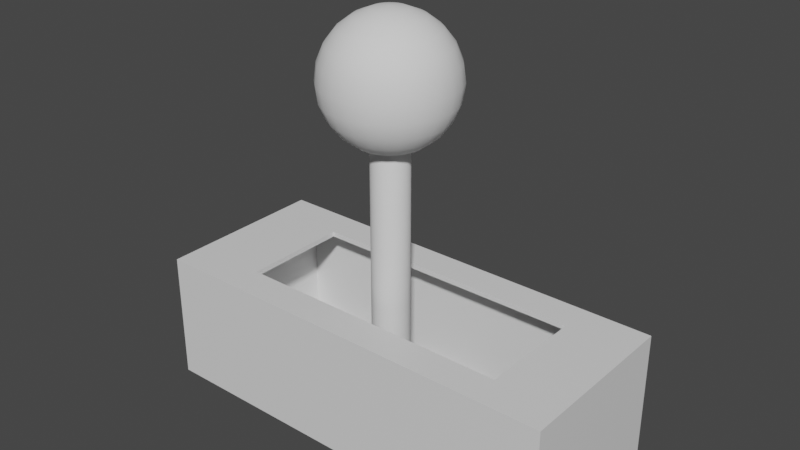 # Source: leverButton.blend  (saved by Blender 2.80.75; exported with 4.5.12 LTS)
import bpy
from mathutils import Matrix  # noqa: F401  (used for matrix-valued properties, if any)

bpy.ops.wm.read_factory_settings(use_empty=True)
scene = bpy.context.scene
scene.name = 'Scene'

# ---- collections
col_collection = bpy.data.collections.new('Collection'); scene.collection.children.link(col_collection)

# ---- materials (node trees are filled in below, after node groups)
mat_material = bpy.data.materials.new('Material')
mat_material.alpha_threshold = 0.0
mat_material.use_transparent_shadow = False
mat_material.line_color = (0.0, 0.0, 0.0, 1.0)

# ---- material node trees
mat_material.use_nodes = True; mat_material.node_tree.nodes.clear()
_N = mat_material.node_tree.nodes; _L = mat_material.node_tree.links
n0 = _N.new('ShaderNodeOutputMaterial'); n0.name = 'Material Output'; n0.location = (300, 300)
n1 = _N.new('ShaderNodeBsdfPrincipled'); n1.name = 'Principled BSDF'; n1.location = (10, 300)
n1.distribution = 'GGX'
n1.subsurface_method = 'BURLEY'
n1.inputs[2].default_value = 0.4
n1.inputs[3].default_value = 1.45
n1.inputs[27].default_value = (0.0, 0.0, 0.0, 1.0)
n1.inputs[28].default_value = 1.0
_L.new(n1.outputs[0], n0.inputs[0])
n0.is_active_output = True

# ---- world
world_world = bpy.data.worlds.new('World'); scene.world = world_world
world_world.use_nodes = True; world_world.node_tree.nodes.clear()
_N = world_world.node_tree.nodes; _L = world_world.node_tree.links
n0 = _N.new('ShaderNodeOutputWorld'); n0.name = 'World Output'; n0.location = (300, 300)
n1 = _N.new('ShaderNodeBackground'); n1.name = 'Background'; n1.location = (10, 300)
n1.inputs[0].default_value = (0.05088, 0.05088, 0.05088, 1.0)
_L.new(n1.outputs[0], n0.inputs[0])
n0.is_active_output = True
world_world.color = (0.05088, 0.05088, 0.05088)
world_world.use_sun_shadow = False
world_world.sun_shadow_jitter_overblur = 0.0

# ---- meshes
me_cube = bpy.data.meshes.new('Cube')
me_cube.from_pydata([(1.0, 1.0, 1.0), (1.0, 1.0, -1.0), (1.0, -1.0, 1.0), (1.0, -1.0, -1.0), (-1.0, 1.0, 1.0), (-1.0, 1.0, -1.0), (-1.0, -1.0, 1.0), (-1.0, -1.0, -1.0), (0.6878, 1.0, -1.0), (0.6878, -1.0, 1.0), (0.6878, -1.0, -1.0), (0.6878, 1.0, 1.0), (-0.6321, 1.0, -1.0), (-0.6321, -1.0, 1.0), (-0.6321, -1.0, -1.0), (-0.6321, 1.0, 1.0), (-1.0, -0.6215, -1.0), (1.0, -0.6215, 1.0), (-1.0, -0.6215, 1.0), (1.0, -0.6215, -1.0), (0.6878, -0.6215, -1.0), (0.6878, -0.6215, 1.0), (-0.6321, -0.6215, -1.0), (-0.6321, -0.6215, 1.0), (-1.0, 0.6214, 1.0), (1.0, 0.6214, -1.0), (-1.0, 0.6214, -1.0), (1.0, 0.6214, 1.0), (0.6878, 0.6214, -1.0), (0.6878, 0.6214, 1.0), (-0.6321, 0.6214, -1.0), (-0.6321, 0.6214, 1.0), (0.6878, 0.6214, -0.9896), (0.6878, -0.6215, -0.9896), (-0.6321, 0.6214, -0.9896), (-0.6321, -0.6215, -0.9896), (0.6878, -0.6215, 0.9197), (-0.6321, -0.6215, 0.9197), (-0.6321, 0.6214, 0.9197), (0.6878, 0.6214, 0.9197), (-0.6321, -0.9259, -0.9896), (0.6878, -0.9259, -0.9896), (0.6878, -0.9259, 0.9197), (-0.6321, -0.9259, 0.9197), (-0.6321, 0.9719, -0.9896), (0.6878, 0.9719, -0.9896), (-0.6321, 0.9719, 0.9197), (0.6878, 0.9719, 0.9197), (-0.8942, 0.6214, -0.9896), (-0.8942, -0.6215, -0.9896), (-0.8942, 0.6214, 0.9197), (-0.8942, -0.6215, 0.9197), (-0.8942, -0.9259, -0.9896), (-0.8942, -0.9259, 0.9197), (-0.8942, 0.9719, 0.9197), (-0.8942, 0.9719, -0.9896), (0.9788, 0.6214, -0.9896), (0.9788, -0.6215, -0.9896), (0.9788, -0.6215, 0.9197), (0.9788, 0.6214, 0.9197), (0.9788, -0.9259, 0.9197), (0.9788, -0.9259, -0.9896), (0.9788, 0.9719, -0.9896), (0.9788, 0.9719, 0.9197)], [], [(23, 18, 6, 13), (14, 13, 6, 7), (26, 24, 4, 5), (20, 19, 3, 10), (19, 17, 2, 3), (8, 11, 0, 1), (12, 15, 11, 8), (22, 20, 10, 14), (3, 2, 9, 10), (17, 21, 9, 2), (16, 22, 14, 7), (5, 4, 15, 12), (10, 9, 13, 14), (21, 23, 13, 9), (43, 40, 52, 53), (26, 30, 22, 16), (27, 29, 21, 17), (30, 28, 20, 22), (25, 27, 17, 19), (28, 25, 19, 20), (7, 6, 18, 16), (31, 24, 18, 23), (15, 4, 24, 31), (8, 1, 25, 28), (1, 0, 27, 25), (12, 8, 28, 30), (0, 11, 29, 27), (5, 12, 30, 26), (11, 15, 31, 29), (16, 18, 24, 26), (32, 34, 35, 33), (34, 32, 45, 44), (34, 44, 55, 48), (36, 39, 59, 58), (21, 29, 39, 36), (31, 23, 37, 38), (29, 31, 38, 39), (23, 21, 36, 37), (43, 42, 41, 40), (42, 36, 58, 60), (37, 36, 42, 43), (33, 35, 40, 41), (47, 46, 44, 45), (39, 38, 46, 47), (37, 43, 53, 51), (39, 47, 63, 59), (49, 51, 53, 52), (50, 51, 49, 48), (50, 48, 55, 54), (44, 46, 54, 55), (35, 34, 48, 49), (40, 35, 49, 52), (46, 38, 50, 54), (38, 37, 51, 50), (58, 59, 56, 57), (58, 57, 61, 60), (56, 59, 63, 62), (45, 32, 56, 62), (41, 42, 60, 61), (47, 45, 62, 63), (32, 33, 57, 56), (33, 41, 61, 57)])
_uv = me_cube.uv_layers.new(name='UVMap')
_uv.uv.foreach_set('vector', [0.579, 0.2027, 0.625, 0.2027, 0.625, 0.25, 0.579, 0.25, 0.375, 0.454, 0.625, 0.454, 0.625, 0.5, 0.375, 0.5, 0.375, 0.7027, 0.625, 0.7027, 0.625, 0.75, 0.375, 0.75, 0.586, 0.9527, 0.625, 0.9527, 0.625, 1.0, 0.586, 1.0, 0.125, 0.7027, 0.375, 0.7027, 0.375, 0.75, 0.125, 0.75, 0.625, 0.711, 0.875, 0.711, 0.875, 0.75, 0.625, 0.75, 0.625, 0.546, 0.875, 0.546, 0.875, 0.711, 0.625, 0.711, 0.421, 0.9527, 0.586, 0.9527, 0.586, 1.0, 0.421, 1.0, 0.375, 0.25, 0.625, 0.25, 0.625, 0.289, 0.375, 0.289, 0.375, 0.2027, 0.414, 0.2027, 0.414, 0.25, 0.375, 0.25, 0.375, 0.9527, 0.421, 0.9527, 0.421, 1.0, 0.375, 1.0, 0.625, 0.5, 0.875, 0.5, 0.875, 0.546, 0.625, 0.546, 0.375, 0.289, 0.625, 0.289, 0.625, 0.454, 0.375, 0.454, 0.414, 0.2027, 0.579, 0.2027, 0.579, 0.25, 0.414, 0.25, 0.579, 0.2027, 0.579, 0.2027, 0.579, 0.2027, 0.579, 0.2027, 0.375, 0.7973, 0.421, 0.7973, 0.421, 0.9527, 0.375, 0.9527, 0.375, 0.04733, 0.414, 0.04733, 0.414, 0.2027, 0.375, 0.2027, 0.421, 0.7973, 0.586, 0.7973, 0.586, 0.9527, 0.421, 0.9527, 0.125, 0.5473, 0.375, 0.5473, 0.375, 0.7027, 0.125, 0.7027, 0.586, 0.7973, 0.625, 0.7973, 0.625, 0.9527, 0.586, 0.9527, 0.375, 0.5, 0.625, 0.5, 0.625, 0.5473, 0.375, 0.5473, 0.579, 0.04733, 0.625, 0.04733, 0.625, 0.2027, 0.579, 0.2027, 0.579, 0.0, 0.625, 0.0, 0.625, 0.04733, 0.579, 0.04733, 0.586, 0.75, 0.625, 0.75, 0.625, 0.7973, 0.586, 0.7973, 0.125, 0.5, 0.375, 0.5, 0.375, 0.5473, 0.125, 0.5473, 0.421, 0.75, 0.586, 0.75, 0.586, 0.7973, 0.421, 0.7973, 0.375, 0.0, 0.414, 0.0, 0.414, 0.04733, 0.375, 0.04733, 0.375, 0.75, 0.421, 0.75, 0.421, 0.7973, 0.375, 0.7973, 0.414, 0.0, 0.579, 0.0, 0.579, 0.04733, 0.414, 0.04733, 0.375, 0.5473, 0.625, 0.5473, 0.625, 0.7027, 0.375, 0.7027, 0.414, 0.04733, 0.579, 0.04733, 0.579, 0.2027, 0.414, 0.2027, 0.579, 0.04733, 0.414, 0.04733, 0.414, 0.04733, 0.579, 0.04733, 0.579, 0.04733, 0.579, 0.04733, 0.579, 0.04733, 0.579, 0.04733, 0.414, 0.2027, 0.414, 0.04733, 0.414, 0.04733, 0.414, 0.2027, 0.414, 0.2027, 0.414, 0.04733, 0.414, 0.04733, 0.414, 0.2027, 0.579, 0.04733, 0.579, 0.2027, 0.579, 0.2027, 0.579, 0.04733, 0.414, 0.04733, 0.579, 0.04733, 0.579, 0.04733, 0.414, 0.04733, 0.579, 0.2027, 0.414, 0.2027, 0.414, 0.2027, 0.579, 0.2027, 0.579, 0.2027, 0.414, 0.2027, 0.414, 0.2027, 0.579, 0.2027, 0.414, 0.2027, 0.414, 0.2027, 0.414, 0.2027, 0.414, 0.2027, 0.579, 0.2027, 0.414, 0.2027, 0.414, 0.2027, 0.579, 0.2027, 0.414, 0.2027, 0.579, 0.2027, 0.579, 0.2027, 0.414, 0.2027, 0.414, 0.04733, 0.579, 0.04733, 0.579, 0.04733, 0.414, 0.04733, 0.414, 0.04733, 0.579, 0.04733, 0.579, 0.04733, 0.414, 0.04733, 0.579, 0.2027, 0.579, 0.2027, 0.579, 0.2027, 0.579, 0.2027, 0.414, 0.04733, 0.414, 0.04733, 0.414, 0.04733, 0.414, 0.04733, 0.579, 0.2027, 0.579, 0.2027, 0.579, 0.2027, 0.579, 0.2027, 0.579, 0.04733, 0.579, 0.2027, 0.579, 0.2027, 0.579, 0.04733, 0.579, 0.04733, 0.579, 0.04733, 0.579, 0.04733, 0.579, 0.04733, 0.579, 0.04733, 0.579, 0.04733, 0.579, 0.04733, 0.579, 0.04733, 0.579, 0.2027, 0.579, 0.04733, 0.579, 0.04733, 0.579, 0.2027, 0.579, 0.2027, 0.579, 0.2027, 0.579, 0.2027, 0.579, 0.2027, 0.579, 0.04733, 0.579, 0.04733, 0.579, 0.04733, 0.579, 0.04733, 0.579, 0.04733, 0.579, 0.2027, 0.579, 0.2027, 0.579, 0.04733, 0.414, 0.2027, 0.414, 0.04733, 0.414, 0.04733, 0.414, 0.2027, 0.414, 0.2027, 0.414, 0.2027, 0.414, 0.2027, 0.414, 0.2027, 0.414, 0.04733, 0.414, 0.04733, 0.414, 0.04733, 0.414, 0.04733, 0.414, 0.04733, 0.414, 0.04733, 0.414, 0.04733, 0.414, 0.04733, 0.414, 0.2027, 0.414, 0.2027, 0.414, 0.2027, 0.414, 0.2027, 0.414, 0.04733, 0.414, 0.04733, 0.414, 0.04733, 0.414, 0.04733, 0.414, 0.04733, 0.414, 0.2027, 0.414, 0.2027, 0.414, 0.04733, 0.414, 0.2027, 0.414, 0.2027, 0.414, 0.2027, 0.414, 0.2027])
me_cube.materials.append(mat_material)
me_cube.use_remesh_preserve_volume = False
me_cube.use_remesh_preserve_attributes = False
me_cube.use_mirror_vertex_groups = False
me_cube.update()
me_cylinder = bpy.data.meshes.new('Cylinder')
me_cylinder.from_pydata([(-0.04115, 1.12, 1.967e-05), (-0.04115, 1.12, 2.0), (0.1539, 1.1, 1.967e-05), (0.1539, 1.1, 2.0), (0.3415, 1.044, 1.967e-05), (0.3415, 1.044, 2.0), (0.5144, 0.9512, 1.967e-05), (0.5144, 0.9512, 2.0), (0.666, 0.8268, 1.967e-05), (0.666, 0.8268, 2.0), (0.7903, 0.6753, 1.967e-05), (0.7903, 0.6753, 2.0), (0.8827, 0.5024, 1.967e-05), (0.8827, 0.5024, 2.0), (0.9396, 0.3148, 1.967e-05), (0.9396, 0.3148, 2.0), (0.9588, 0.1197, 1.967e-05), (0.9588, 0.1197, 2.0), (0.9396, -0.0754, 1.967e-05), (0.9396, -0.0754, 2.0), (0.8827, -0.263, 1.967e-05), (0.8827, -0.263, 2.0), (0.7903, -0.4359, 1.967e-05), (0.7903, -0.4359, 2.0), (0.666, -0.5874, 1.967e-05), (0.666, -0.5874, 2.0), (0.5144, -0.7118, 1.967e-05), (0.5144, -0.7118, 2.0), (0.3415, -0.8042, 1.967e-05), (0.3415, -0.8042, 2.0), (0.1539, -0.8611, 1.967e-05), (0.1539, -0.8611, 2.0), (-0.04116, -0.8803, 1.967e-05), (-0.04116, -0.8803, 2.0), (-0.2362, -0.8611, 1.967e-05), (-0.2362, -0.8611, 2.0), (-0.4238, -0.8042, 1.967e-05), (-0.4238, -0.8042, 2.0), (-0.5967, -0.7118, 1.967e-05), (-0.5967, -0.7118, 2.0), (-0.7483, -0.5874, 1.967e-05), (-0.7483, -0.5874, 2.0), (-0.8726, -0.4359, 1.967e-05), (-0.8726, -0.4359, 2.0), (-0.965, -0.263, 1.967e-05), (-0.965, -0.263, 2.0), (-1.022, -0.07539, 1.967e-05), (-1.022, -0.07539, 2.0), (-1.041, 0.1197, 1.967e-05), (-1.041, 0.1197, 2.0), (-1.022, 0.3148, 1.967e-05), (-1.022, 0.3148, 2.0), (-0.965, 0.5024, 1.967e-05), (-0.965, 0.5024, 2.0), (-0.8726, 0.6753, 1.967e-05), (-0.8726, 0.6753, 2.0), (-0.7483, 0.8268, 1.967e-05), (-0.7483, 0.8268, 2.0), (-0.5967, 0.9512, 1.967e-05), (-0.5967, 0.9512, 2.0), (-0.4238, 1.044, 1.967e-05), (-0.4238, 1.044, 2.0), (-0.2362, 1.1, 1.967e-05), (-0.2362, 1.1, 2.0), (-0.04115, 1.029, 2.888), (-0.04115, 1.877, 2.841), (-0.04115, 2.604, 2.767), (-0.04115, 3.163, 2.671), (-0.04115, 3.514, 2.558), (-0.04115, 3.634, 2.437), (-0.04115, 3.514, 2.317), (-0.04115, 3.163, 2.204), (-0.04115, 2.604, 2.107), (-0.04115, 1.877, 2.033), (-0.04115, 1.029, 1.987), (0.1846, 1.001, 2.888), (0.3949, 1.821, 2.841), (0.5755, 2.526, 2.767), (0.7141, 3.067, 2.671), (0.8013, 3.407, 2.558), (0.831, 3.523, 2.437), (0.8013, 3.407, 2.317), (0.7141, 3.067, 2.204), (0.5755, 2.526, 2.107), (0.3949, 1.821, 2.033), (0.1846, 1.001, 1.987), (0.3961, 0.9167, 2.888), (0.8036, 1.659, 2.841), (1.153, 2.297, 2.767), (1.422, 2.786, 2.671), (1.591, 3.094, 2.558), (1.648, 3.199, 2.437), (1.591, 3.094, 2.317), (1.422, 2.786, 2.204), (1.153, 2.297, 2.107), (0.8036, 1.659, 2.033), (0.3961, 0.9167, 1.987), (0.5802, 0.7827, 2.888), (1.159, 1.4, 2.841), (1.656, 1.931, 2.767), (2.038, 2.338, 2.671), (2.278, 2.594, 2.558), (2.359, 2.681, 2.437), (2.278, 2.594, 2.317), (2.038, 2.338, 2.204), (1.656, 1.931, 2.107), (1.159, 1.4, 2.033), (0.5802, 0.7827, 1.987), (0.7252, 0.607, 2.888), (1.439, 1.061, 2.841), (2.053, 1.451, 2.767), (2.523, 1.75, 2.671), (2.819, 1.938, 2.558), (2.92, 2.003, 2.437), (2.819, 1.938, 2.317), (2.523, 1.75, 2.204), (2.053, 1.451, 2.107), (1.439, 1.061, 2.033), (0.7252, 0.607, 1.987), (-0.04116, 0.1197, 2.904), (0.8221, 0.4007, 2.888), (1.626, 0.6626, 2.841), (2.317, 0.8875, 2.767), (2.847, 1.06, 2.671), (3.18, 1.169, 2.558), (3.294, 1.206, 2.437), (3.18, 1.169, 2.317), (2.847, 1.06, 2.204), (2.317, 0.8875, 2.107), (1.626, 0.6626, 2.033), (0.8221, 0.4007, 1.987), (0.8647, 0.1768, 2.888), (1.709, 0.23, 2.841), (2.434, 0.2757, 2.767), (2.99, 0.3108, 2.671), (3.34, 0.3328, 2.558), (3.459, 0.3403, 2.437), (3.34, 0.3328, 2.317), (2.99, 0.3108, 2.204), (2.434, 0.2757, 2.107), (1.709, 0.23, 2.033), (0.8647, 0.1768, 1.987), (0.8504, -0.05072, 2.888), (1.681, -0.2095, 2.841), (2.395, -0.3459, 2.767), (2.942, -0.4505, 2.671), (3.286, -0.5163, 2.558), (3.404, -0.5387, 2.437), (3.286, -0.5163, 2.317), (2.942, -0.4505, 2.204), (2.395, -0.3459, 2.107), (1.681, -0.2095, 2.033), (0.8504, -0.05072, 1.987), (0.7801, -0.2675, 2.888), (1.545, -0.6284, 2.841), (2.203, -0.9382, 2.767), (2.707, -1.176, 2.671), (3.024, -1.325, 2.558), (3.132, -1.376, 2.437), (3.024, -1.325, 2.317), (2.707, -1.176, 2.204), (2.203, -0.9382, 2.107), (1.545, -0.6284, 2.033), (0.7801, -0.2675, 1.987), (0.6582, -0.46, 2.888), (1.31, -1.0, 2.841), (1.87, -1.464, 2.767), (2.299, -1.82, 2.671), (2.569, -2.044, 2.558), (2.661, -2.12, 2.437), (2.569, -2.044, 2.317), (2.299, -1.82, 2.204), (1.87, -1.464, 2.107), (1.31, -1.0, 2.033), (0.6582, -0.46, 1.987), (0.4924, -0.6161, 2.888), (0.9895, -1.302, 2.841), (1.416, -1.89, 2.767), (1.744, -2.342, 2.671), (1.95, -2.626, 2.558), (2.02, -2.723, 2.437), (1.95, -2.626, 2.317), (1.744, -2.342, 2.204), (1.416, -1.89, 2.107), (0.9895, -1.302, 2.033), (0.4924, -0.6161, 1.987), (0.293, -0.7259, 2.888), (0.6043, -1.514, 2.841), (0.8717, -2.19, 2.767), (1.077, -2.71, 2.671), (1.206, -3.036, 2.558), (1.25, -3.147, 2.437), (1.206, -3.036, 2.317), (1.077, -2.71, 2.204), (0.8717, -2.19, 2.107), (0.6043, -1.514, 2.033), (0.293, -0.7259, 1.987), (0.0726, -0.7826, 2.888), (0.1786, -1.623, 2.841), (0.2696, -2.345, 2.767), (0.3395, -2.899, 2.671), (0.3834, -3.248, 2.558), (0.3984, -3.366, 2.437), (0.3834, -3.248, 2.317), (0.3395, -2.899, 2.204), (0.2696, -2.345, 2.107), (0.1786, -1.623, 2.033), (0.0726, -0.7826, 1.987), (-0.1549, -0.7826, 2.888), (-0.2609, -1.623, 2.841), (-0.352, -2.345, 2.767), (-0.4218, -2.899, 2.671), (-0.4657, -3.248, 2.558), (-0.4807, -3.366, 2.437), (-0.4657, -3.248, 2.317), (-0.4218, -2.899, 2.204), (-0.352, -2.345, 2.107), (-0.2609, -1.623, 2.033), (-0.1549, -0.7826, 1.987), (-0.3753, -0.7259, 2.888), (-0.6866, -1.514, 2.841), (-0.954, -2.19, 2.767), (-1.159, -2.71, 2.671), (-1.288, -3.036, 2.558), (-1.332, -3.147, 2.437), (-1.288, -3.036, 2.317), (-1.159, -2.71, 2.204), (-0.954, -2.19, 2.107), (-0.6866, -1.514, 2.033), (-0.3753, -0.7259, 1.987), (-0.5747, -0.6161, 2.888), (-1.072, -1.302, 2.841), (-1.499, -1.89, 2.767), (-1.826, -2.342, 2.671), (-2.032, -2.626, 2.558), (-2.102, -2.723, 2.437), (-2.032, -2.626, 2.317), (-1.826, -2.342, 2.204), (-1.499, -1.89, 2.107), (-1.072, -1.302, 2.033), (-0.5747, -0.6161, 1.987), (-0.04115, 0.1197, 1.971), (-0.7405, -0.46, 2.888), (-1.392, -1.0, 2.841), (-1.952, -1.464, 2.767), (-2.381, -1.82, 2.671), (-2.651, -2.044, 2.558), (-2.743, -2.12, 2.437), (-2.651, -2.044, 2.317), (-2.381, -1.82, 2.204), (-1.952, -1.464, 2.107), (-1.392, -1.0, 2.033), (-0.7405, -0.46, 1.987), (-0.8624, -0.2675, 2.888), (-1.628, -0.6284, 2.841), (-2.285, -0.9382, 2.767), (-2.789, -1.176, 2.671), (-3.106, -1.325, 2.558), (-3.214, -1.376, 2.437), (-3.106, -1.325, 2.317), (-2.789, -1.176, 2.204), (-2.285, -0.9382, 2.107), (-1.628, -0.6284, 2.033), (-0.8624, -0.2675, 1.987), (-0.9327, -0.05072, 2.888), (-1.764, -0.2095, 2.841), (-2.477, -0.3459, 2.767), (-3.024, -0.4505, 2.671), (-3.369, -0.5163, 2.558), (-3.486, -0.5387, 2.437), (-3.369, -0.5163, 2.317), (-3.024, -0.4505, 2.204), (-2.477, -0.3459, 2.107), (-1.764, -0.2095, 2.033), (-0.9327, -0.05072, 1.987), (-0.947, 0.1768, 2.888), (-1.791, 0.23, 2.841), (-2.516, 0.2757, 2.767), (-3.072, 0.3108, 2.671), (-3.422, 0.3328, 2.558), (-3.541, 0.3403, 2.437), (-3.422, 0.3328, 2.317), (-3.072, 0.3108, 2.204), (-2.516, 0.2757, 2.107), (-1.791, 0.23, 2.033), (-0.947, 0.1768, 1.987), (-0.9044, 0.4007, 2.888), (-1.709, 0.6626, 2.841), (-2.4, 0.8875, 2.767), (-2.93, 1.06, 2.671), (-3.263, 1.169, 2.558), (-3.376, 1.206, 2.437), (-3.263, 1.169, 2.317), (-2.93, 1.06, 2.204), (-2.4, 0.8875, 2.107), (-1.709, 0.6626, 2.033), (-0.9044, 0.4007, 1.987), (-0.8075, 0.607, 2.888), (-1.522, 1.061, 2.841), (-2.135, 1.451, 2.767), (-2.605, 1.75, 2.671), (-2.901, 1.938, 2.558), (-3.002, 2.003, 2.437), (-2.901, 1.938, 2.317), (-2.605, 1.75, 2.204), (-2.135, 1.451, 2.107), (-1.522, 1.061, 2.033), (-0.8075, 0.607, 1.987), (-0.6625, 0.7827, 2.888), (-1.241, 1.4, 2.841), (-1.739, 1.931, 2.767), (-2.12, 2.338, 2.671), (-2.36, 2.594, 2.558), (-2.442, 2.681, 2.437), (-2.36, 2.594, 2.317), (-2.12, 2.338, 2.204), (-1.739, 1.931, 2.107), (-1.241, 1.4, 2.033), (-0.6625, 0.7827, 1.987), (-0.4784, 0.9167, 2.888), (-0.8859, 1.659, 2.841), (-1.236, 2.297, 2.767), (-1.504, 2.786, 2.671), (-1.673, 3.094, 2.558), (-1.731, 3.199, 2.437), (-1.673, 3.094, 2.317), (-1.504, 2.786, 2.204), (-1.236, 2.297, 2.107), (-0.8859, 1.659, 2.033), (-0.4784, 0.9167, 1.987), (-0.2669, 1.001, 2.888), (-0.4772, 1.821, 2.841), (-0.6578, 2.526, 2.767), (-0.7964, 3.067, 2.671), (-0.8836, 3.407, 2.558), (-0.9133, 3.523, 2.437), (-0.8836, 3.407, 2.317), (-0.7964, 3.067, 2.204), (-0.6578, 2.526, 2.107), (-0.4772, 1.821, 2.033), (-0.2669, 1.001, 1.987)], [], [(0, 1, 3, 2), (2, 3, 5, 4), (4, 5, 7, 6), (6, 7, 9, 8), (8, 9, 11, 10), (10, 11, 13, 12), (12, 13, 15, 14), (14, 15, 17, 16), (16, 17, 19, 18), (18, 19, 21, 20), (20, 21, 23, 22), (22, 23, 25, 24), (24, 25, 27, 26), (26, 27, 29, 28), (28, 29, 31, 30), (30, 31, 33, 32), (32, 33, 35, 34), (34, 35, 37, 36), (36, 37, 39, 38), (38, 39, 41, 40), (40, 41, 43, 42), (42, 43, 45, 44), (44, 45, 47, 46), (46, 47, 49, 48), (48, 49, 51, 50), (50, 51, 53, 52), (52, 53, 55, 54), (54, 55, 57, 56), (56, 57, 59, 58), (58, 59, 61, 60), (3, 1, 63, 61, 59, 57, 55, 53, 51, 49, 47, 45, 43, 41, 39, 37, 35, 33, 31, 29, 27, 25, 23, 21, 19, 17, 15, 13, 11, 9, 7, 5), (60, 61, 63, 62), (62, 63, 1, 0), (0, 2, 4, 6, 8, 10, 12, 14, 16, 18, 20, 22, 24, 26, 28, 30, 32, 34, 36, 38, 40, 42, 44, 46, 48, 50, 52, 54, 56, 58, 60, 62), (66, 65, 76, 77), (73, 72, 83, 84), (70, 69, 80, 81), (67, 66, 77, 78), (74, 73, 84, 85), (64, 119, 75), (71, 70, 81, 82), (68, 67, 78, 79), (241, 74, 85), (65, 64, 75, 76), (72, 71, 82, 83), (69, 68, 79, 80), (75, 119, 86), (82, 81, 92, 93), (79, 78, 89, 90), (241, 85, 96), (76, 75, 86, 87), (83, 82, 93, 94), (80, 79, 90, 91), (77, 76, 87, 88), (84, 83, 94, 95), (81, 80, 91, 92), (78, 77, 88, 89), (85, 84, 95, 96), (95, 94, 105, 106), (92, 91, 102, 103), (89, 88, 99, 100), (96, 95, 106, 107), (86, 119, 97), (93, 92, 103, 104), (90, 89, 100, 101), (241, 96, 107), (87, 86, 97, 98), (94, 93, 104, 105), (91, 90, 101, 102), (88, 87, 98, 99), (98, 97, 108, 109), (105, 104, 115, 116), (102, 101, 112, 113), (99, 98, 109, 110), (106, 105, 116, 117), (103, 102, 113, 114), (100, 99, 110, 111), (107, 106, 117, 118), (97, 119, 108), (104, 103, 114, 115), (101, 100, 111, 112), (241, 107, 118), (118, 117, 129, 130), (108, 119, 120), (115, 114, 126, 127), (112, 111, 123, 124), (241, 118, 130), (109, 108, 120, 121), (116, 115, 127, 128), (113, 112, 124, 125), (110, 109, 121, 122), (117, 116, 128, 129), (114, 113, 125, 126), (111, 110, 122, 123), (122, 121, 132, 133), (129, 128, 139, 140), (126, 125, 136, 137), (123, 122, 133, 134), (130, 129, 140, 141), (120, 119, 131), (127, 126, 137, 138), (124, 123, 134, 135), (241, 130, 141), (121, 120, 131, 132), (128, 127, 138, 139), (125, 124, 135, 136), (241, 141, 152), (132, 131, 142, 143), (139, 138, 149, 150), (136, 135, 146, 147), (133, 132, 143, 144), (140, 139, 150, 151), (137, 136, 147, 148), (134, 133, 144, 145), (141, 140, 151, 152), (131, 119, 142), (138, 137, 148, 149), (135, 134, 145, 146), (145, 144, 155, 156), (152, 151, 162, 163), (142, 119, 153), (149, 148, 159, 160), (146, 145, 156, 157), (241, 152, 163), (143, 142, 153, 154), (150, 149, 160, 161), (147, 146, 157, 158), (144, 143, 154, 155), (151, 150, 161, 162), (148, 147, 158, 159), (155, 154, 165, 166), (162, 161, 172, 173), (159, 158, 169, 170), (156, 155, 166, 167), (163, 162, 173, 174), (153, 119, 164), (160, 159, 170, 171), (157, 156, 167, 168), (241, 163, 174), (154, 153, 164, 165), (161, 160, 171, 172), (158, 157, 168, 169), (168, 167, 178, 179), (241, 174, 185), (165, 164, 175, 176), (172, 171, 182, 183), (169, 168, 179, 180), (166, 165, 176, 177), (173, 172, 183, 184), (170, 169, 180, 181), (167, 166, 177, 178), (174, 173, 184, 185), (164, 119, 175), (171, 170, 181, 182), (178, 177, 188, 189), (185, 184, 195, 196), (175, 119, 186), (182, 181, 192, 193), (179, 178, 189, 190), (241, 185, 196), (176, 175, 186, 187), (183, 182, 193, 194), (180, 179, 190, 191), (177, 176, 187, 188), (184, 183, 194, 195), (181, 180, 191, 192), (191, 190, 201, 202), (188, 187, 198, 199), (195, 194, 205, 206), (192, 191, 202, 203), (189, 188, 199, 200), (196, 195, 206, 207), (186, 119, 197), (193, 192, 203, 204), (190, 189, 200, 201), (241, 196, 207), (187, 186, 197, 198), (194, 193, 204, 205), (201, 200, 211, 212), (241, 207, 218), (198, 197, 208, 209), (205, 204, 215, 216), (202, 201, 212, 213), (199, 198, 209, 210), (206, 205, 216, 217), (203, 202, 213, 214), (200, 199, 210, 211), (207, 206, 217, 218), (197, 119, 208), (204, 203, 214, 215), (214, 213, 224, 225), (211, 210, 221, 222), (218, 217, 228, 229), (208, 119, 219), (215, 214, 225, 226), (212, 211, 222, 223), (241, 218, 229), (209, 208, 219, 220), (216, 215, 226, 227), (213, 212, 223, 224), (210, 209, 220, 221), (217, 216, 227, 228), (224, 223, 234, 235), (221, 220, 231, 232), (228, 227, 238, 239), (225, 224, 235, 236), (222, 221, 232, 233), (229, 228, 239, 240), (219, 119, 230), (226, 225, 236, 237), (223, 222, 233, 234), (241, 229, 240), (220, 219, 230, 231), (227, 226, 237, 238), (237, 236, 248, 249), (234, 233, 245, 246), (241, 240, 252), (231, 230, 242, 243), (238, 237, 249, 250), (235, 234, 246, 247), (232, 231, 243, 244), (239, 238, 250, 251), (236, 235, 247, 248), (233, 232, 244, 245), (240, 239, 251, 252), (230, 119, 242), (248, 247, 258, 259), (245, 244, 255, 256), (252, 251, 262, 263), (242, 119, 253), (249, 248, 259, 260), (246, 245, 256, 257), (241, 252, 263), (243, 242, 253, 254), (250, 249, 260, 261), (247, 246, 257, 258), (244, 243, 254, 255), (251, 250, 261, 262), (261, 260, 271, 272), (258, 257, 268, 269), (255, 254, 265, 266), (262, 261, 272, 273), (259, 258, 269, 270), (256, 255, 266, 267), (263, 262, 273, 274), (253, 119, 264), (260, 259, 270, 271), (257, 256, 267, 268), (241, 263, 274), (254, 253, 264, 265), (264, 119, 275), (271, 270, 281, 282), (268, 267, 278, 279), (241, 274, 285), (265, 264, 275, 276), (272, 271, 282, 283), (269, 268, 279, 280), (266, 265, 276, 277), (273, 272, 283, 284), (270, 269, 280, 281), (267, 266, 277, 278), (274, 273, 284, 285), (284, 283, 294, 295), (281, 280, 291, 292), (278, 277, 288, 289), (285, 284, 295, 296), (275, 119, 286), (282, 281, 292, 293), (279, 278, 289, 290), (241, 285, 296), (276, 275, 286, 287), (283, 282, 293, 294), (280, 279, 290, 291), (277, 276, 287, 288), (287, 286, 297, 298), (294, 293, 304, 305), (291, 290, 301, 302), (288, 287, 298, 299), (295, 294, 305, 306), (292, 291, 302, 303), (289, 288, 299, 300), (296, 295, 306, 307), (286, 119, 297), (293, 292, 303, 304), (290, 289, 300, 301), (241, 296, 307), (307, 306, 317, 318), (297, 119, 308), (304, 303, 314, 315), (301, 300, 311, 312), (241, 307, 318), (298, 297, 308, 309), (305, 304, 315, 316), (302, 301, 312, 313), (299, 298, 309, 310), (306, 305, 316, 317), (303, 302, 313, 314), (300, 299, 310, 311), (310, 309, 320, 321), (317, 316, 327, 328), (314, 313, 324, 325), (311, 310, 321, 322), (318, 317, 328, 329), (308, 119, 319), (315, 314, 325, 326), (312, 311, 322, 323), (241, 318, 329), (309, 308, 319, 320), (316, 315, 326, 327), (313, 312, 323, 324), (241, 329, 340), (320, 319, 330, 331), (327, 326, 337, 338), (324, 323, 334, 335), (321, 320, 331, 332), (328, 327, 338, 339), (325, 324, 335, 336), (322, 321, 332, 333), (329, 328, 339, 340), (319, 119, 330), (326, 325, 336, 337), (323, 322, 333, 334), (333, 332, 66, 67), (340, 339, 73, 74), (330, 119, 64), (337, 336, 70, 71), (334, 333, 67, 68), (241, 340, 74), (331, 330, 64, 65), (338, 337, 71, 72), (335, 334, 68, 69), (332, 331, 65, 66), (339, 338, 72, 73), (336, 335, 69, 70)])
me_cylinder.polygons.foreach_set('use_smooth', [True] * 334)
_uv = me_cylinder.uv_layers.new(name='UVMap')
_uv.uv.foreach_set('vector', [1.0, 0.5, 1.0, 1.0, 0.9688, 1.0, 0.9688, 0.5, 0.9688, 0.5, 0.9688, 1.0, 0.9375, 1.0, 0.9375, 0.5, 0.9375, 0.5, 0.9375, 1.0, 0.9062, 1.0, 0.9062, 0.5, 0.9062, 0.5, 0.9062, 1.0, 0.875, 1.0, 0.875, 0.5, 0.875, 0.5, 0.875, 1.0, 0.8438, 1.0, 0.8438, 0.5, 0.8438, 0.5, 0.8438, 1.0, 0.8125, 1.0, 0.8125, 0.5, 0.8125, 0.5, 0.8125, 1.0, 0.7812, 1.0, 0.7812, 0.5, 0.7812, 0.5, 0.7812, 1.0, 0.75, 1.0, 0.75, 0.5, 0.75, 0.5, 0.75, 1.0, 0.7188, 1.0, 0.7188, 0.5, 0.7188, 0.5, 0.7188, 1.0, 0.6875, 1.0, 0.6875, 0.5, 0.6875, 0.5, 0.6875, 1.0, 0.6562, 1.0, 0.6562, 0.5, 0.6562, 0.5, 0.6562, 1.0, 0.625, 1.0, 0.625, 0.5, 0.625, 0.5, 0.625, 1.0, 0.5938, 1.0, 0.5938, 0.5, 0.5938, 0.5, 0.5938, 1.0, 0.5625, 1.0, 0.5625, 0.5, 0.5625, 0.5, 0.5625, 1.0, 0.5312, 1.0, 0.5312, 0.5, 0.5312, 0.5, 0.5312, 1.0, 0.5, 1.0, 0.5, 0.5, 0.5, 0.5, 0.5, 1.0, 0.4688, 1.0, 0.4688, 0.5, 0.4688, 0.5, 0.4688, 1.0, 0.4375, 1.0, 0.4375, 0.5, 0.4375, 0.5, 0.4375, 1.0, 0.4062, 1.0, 0.4062, 0.5, 0.4062, 0.5, 0.4062, 1.0, 0.375, 1.0, 0.375, 0.5, 0.375, 0.5, 0.375, 1.0, 0.3438, 1.0, 0.3438, 0.5, 0.3438, 0.5, 0.3438, 1.0, 0.3125, 1.0, 0.3125, 0.5, 0.3125, 0.5, 0.3125, 1.0, 0.2812, 1.0, 0.2812, 0.5, 0.2812, 0.5, 0.2812, 1.0, 0.25, 1.0, 0.25, 0.5, 0.25, 0.5, 0.25, 1.0, 0.2188, 1.0, 0.2188, 0.5, 0.2188, 0.5, 0.2188, 1.0, 0.1875, 1.0, 0.1875, 0.5, 0.1875, 0.5, 0.1875, 1.0, 0.1562, 1.0, 0.1562, 0.5, 0.1562, 0.5, 0.1562, 1.0, 0.125, 1.0, 0.125, 0.5, 0.125, 0.5, 0.125, 1.0, 0.09375, 1.0, 0.09375, 0.5, 0.09375, 0.5, 0.09375, 1.0, 0.0625, 1.0, 0.0625, 0.5, 0.2968, 0.4854, 0.25, 0.49, 0.2032, 0.4854, 0.1582, 0.4717, 0.1167, 0.4496, 0.08029, 0.4197, 0.05045, 0.3833, 0.02827, 0.3418, 0.01461, 0.2968, 0.01, 0.25, 0.01461, 0.2032, 0.02827, 0.1582, 0.05045, 0.1167, 0.08029, 0.08029, 0.1167, 0.05045, 0.1582, 0.02827, 0.2032, 0.01461, 0.25, 0.01, 0.2968, 0.01461, 0.3418, 0.02827, 0.3833, 0.05045, 0.4197, 0.08029, 0.4496, 0.1167, 0.4717, 0.1582, 0.4854, 0.2032, 0.49, 0.25, 0.4854, 0.2968, 0.4717, 0.3418, 0.4496, 0.3833, 0.4197, 0.4197, 0.3833, 0.4496, 0.3418, 0.4717, 0.0625, 0.5, 0.0625, 1.0, 0.03125, 1.0, 0.03125, 0.5, 0.03125, 0.5, 0.03125, 1.0, 0.0, 1.0, 0.0, 0.5, 0.75, 0.49, 0.7968, 0.4854, 0.8418, 0.4717, 0.8833, 0.4496, 0.9197, 0.4197, 0.9496, 0.3833, 0.9717, 0.3418, 0.9854, 0.2968, 0.99, 0.25, 0.9854, 0.2032, 0.9717, 0.1582, 0.9496, 0.1167, 0.9197, 0.08029, 0.8833, 0.05045, 0.8418, 0.02827, 0.7968, 0.01461, 0.75, 0.01, 0.7032, 0.01461, 0.6582, 0.02827, 0.6167, 0.05045, 0.5803, 0.08029, 0.5504, 0.1167, 0.5283, 0.1582, 0.5146, 0.2032, 0.51, 0.25, 0.5146, 0.2968, 0.5283, 0.3418, 0.5504, 0.3833, 0.5803, 0.4197, 0.6167, 0.4496, 0.6582, 0.4717, 0.7032, 0.4854, 0.72, 0.75, 0.72, 0.8333, 0.68, 0.8333, 0.68, 0.75, 0.72, 0.1667, 0.72, 0.25, 0.68, 0.25, 0.68, 0.1667, 0.72, 0.4167, 0.72, 0.5, 0.68, 0.5, 0.68, 0.4167, 0.72, 0.6667, 0.72, 0.75, 0.68, 0.75, 0.68, 0.6667, 0.72, 0.08333, 0.72, 0.1667, 0.68, 0.1667, 0.68, 0.08333, 0.72, 0.9167, 0.7, 1.0, 0.68, 0.9167, 0.72, 0.3333, 0.72, 0.4167, 0.68, 0.4167, 0.68, 0.3333, 0.72, 0.5833, 0.72, 0.6667, 0.68, 0.6667, 0.68, 0.5833, 0.7, 0.0, 0.72, 0.08333, 0.68, 0.08333, 0.72, 0.8333, 0.72, 0.9167, 0.68, 0.9167, 0.68, 0.8333, 0.72, 0.25, 0.72, 0.3333, 0.68, 0.3333, 0.68, 0.25, 0.72, 0.5, 0.72, 0.5833, 0.68, 0.5833, 0.68, 0.5, 0.68, 0.9167, 0.66, 1.0, 0.64, 0.9167, 0.68, 0.3333, 0.68, 0.4167, 0.64, 0.4167, 0.64, 0.3333, 0.68, 0.5833, 0.68, 0.6667, 0.64, 0.6667, 0.64, 0.5833, 0.66, 0.0, 0.68, 0.08333, 0.64, 0.08333, 0.68, 0.8333, 0.68, 0.9167, 0.64, 0.9167, 0.64, 0.8333, 0.68, 0.25, 0.68, 0.3333, 0.64, 0.3333, 0.64, 0.25, 0.68, 0.5, 0.68, 0.5833, 0.64, 0.5833, 0.64, 0.5, 0.68, 0.75, 0.68, 0.8333, 0.64, 0.8333, 0.64, 0.75, 0.68, 0.1667, 0.68, 0.25, 0.64, 0.25, 0.64, 0.1667, 0.68, 0.4167, 0.68, 0.5, 0.64, 0.5, 0.64, 0.4167, 0.68, 0.6667, 0.68, 0.75, 0.64, 0.75, 0.64, 0.6667, 0.68, 0.08333, 0.68, 0.1667, 0.64, 0.1667, 0.64, 0.08333, 0.64, 0.1667, 0.64, 0.25, 0.6, 0.25, 0.6, 0.1667, 0.64, 0.4167, 0.64, 0.5, 0.6, 0.5, 0.6, 0.4167, 0.64, 0.6667, 0.64, 0.75, 0.6, 0.75, 0.6, 0.6667, 0.64, 0.08333, 0.64, 0.1667, 0.6, 0.1667, 0.6, 0.08333, 0.64, 0.9167, 0.62, 1.0, 0.6, 0.9167, 0.64, 0.3333, 0.64, 0.4167, 0.6, 0.4167, 0.6, 0.3333, 0.64, 0.5833, 0.64, 0.6667, 0.6, 0.6667, 0.6, 0.5833, 0.62, 0.0, 0.64, 0.08333, 0.6, 0.08333, 0.64, 0.8333, 0.64, 0.9167, 0.6, 0.9167, 0.6, 0.8333, 0.64, 0.25, 0.64, 0.3333, 0.6, 0.3333, 0.6, 0.25, 0.64, 0.5, 0.64, 0.5833, 0.6, 0.5833, 0.6, 0.5, 0.64, 0.75, 0.64, 0.8333, 0.6, 0.8333, 0.6, 0.75, 0.6, 0.8333, 0.6, 0.9167, 0.56, 0.9167, 0.56, 0.8333, 0.6, 0.25, 0.6, 0.3333, 0.56, 0.3333, 0.56, 0.25, 0.6, 0.5, 0.6, 0.5833, 0.56, 0.5833, 0.56, 0.5, 0.6, 0.75, 0.6, 0.8333, 0.56, 0.8333, 0.56, 0.75, 0.6, 0.1667, 0.6, 0.25, 0.56, 0.25, 0.56, 0.1667, 0.6, 0.4167, 0.6, 0.5, 0.56, 0.5, 0.56, 0.4167, 0.6, 0.6667, 0.6, 0.75, 0.56, 0.75, 0.56, 0.6667, 0.6, 0.08333, 0.6, 0.1667, 0.56, 0.1667, 0.56, 0.08333, 0.6, 0.9167, 0.58, 1.0, 0.56, 0.9167, 0.6, 0.3333, 0.6, 0.4167, 0.56, 0.4167, 0.56, 0.3333, 0.6, 0.5833, 0.6, 0.6667, 0.56, 0.6667, 0.56, 0.5833, 0.58, 0.0, 0.6, 0.08333, 0.56, 0.08333, 0.56, 0.08333, 0.56, 0.1667, 0.52, 0.1667, 0.52, 0.08333, 0.56, 0.9167, 0.54, 1.0, 0.52, 0.9167, 0.56, 0.3333, 0.56, 0.4167, 0.52, 0.4167, 0.52, 0.3333, 0.56, 0.5833, 0.56, 0.6667, 0.52, 0.6667, 0.52, 0.5833, 0.54, 0.0, 0.56, 0.08333, 0.52, 0.08333, 0.56, 0.8333, 0.56, 0.9167, 0.52, 0.9167, 0.52, 0.8333, 0.56, 0.25, 0.56, 0.3333, 0.52, 0.3333, 0.52, 0.25, 0.56, 0.5, 0.56, 0.5833, 0.52, 0.5833, 0.52, 0.5, 0.56, 0.75, 0.56, 0.8333, 0.52, 0.8333, 0.52, 0.75, 0.56, 0.1667, 0.56, 0.25, 0.52, 0.25, 0.52, 0.1667, 0.56, 0.4167, 0.56, 0.5, 0.52, 0.5, 0.52, 0.4167, 0.56, 0.6667, 0.56, 0.75, 0.52, 0.75, 0.52, 0.6667, 0.52, 0.75, 0.52, 0.8333, 0.48, 0.8333, 0.48, 0.75, 0.52, 0.1667, 0.52, 0.25, 0.48, 0.25, 0.48, 0.1667, 0.52, 0.4167, 0.52, 0.5, 0.48, 0.5, 0.48, 0.4167, 0.52, 0.6667, 0.52, 0.75, 0.48, 0.75, 0.48, 0.6667, 0.52, 0.08333, 0.52, 0.1667, 0.48, 0.1667, 0.48, 0.08333, 0.52, 0.9167, 0.5, 1.0, 0.48, 0.9167, 0.52, 0.3333, 0.52, 0.4167, 0.48, 0.4167, 0.48, 0.3333, 0.52, 0.5833, 0.52, 0.6667, 0.48, 0.6667, 0.48, 0.5833, 0.5, 0.0, 0.52, 0.08333, 0.48, 0.08333, 0.52, 0.8333, 0.52, 0.9167, 0.48, 0.9167, 0.48, 0.8333, 0.52, 0.25, 0.52, 0.3333, 0.48, 0.3333, 0.48, 0.25, 0.52, 0.5, 0.52, 0.5833, 0.48, 0.5833, 0.48, 0.5, 0.46, 0.0, 0.48, 0.08333, 0.44, 0.08333, 0.48, 0.8333, 0.48, 0.9167, 0.44, 0.9167, 0.44, 0.8333, 0.48, 0.25, 0.48, 0.3333, 0.44, 0.3333, 0.44, 0.25, 0.48, 0.5, 0.48, 0.5833, 0.44, 0.5833, 0.44, 0.5, 0.48, 0.75, 0.48, 0.8333, 0.44, 0.8333, 0.44, 0.75, 0.48, 0.1667, 0.48, 0.25, 0.44, 0.25, 0.44, 0.1667, 0.48, 0.4167, 0.48, 0.5, 0.44, 0.5, 0.44, 0.4167, 0.48, 0.6667, 0.48, 0.75, 0.44, 0.75, 0.44, 0.6667, 0.48, 0.08333, 0.48, 0.1667, 0.44, 0.1667, 0.44, 0.08333, 0.48, 0.9167, 0.46, 1.0, 0.44, 0.9167, 0.48, 0.3333, 0.48, 0.4167, 0.44, 0.4167, 0.44, 0.3333, 0.48, 0.5833, 0.48, 0.6667, 0.44, 0.6667, 0.44, 0.5833, 0.44, 0.6667, 0.44, 0.75, 0.4, 0.75, 0.4, 0.6667, 0.44, 0.08333, 0.44, 0.1667, 0.4, 0.1667, 0.4, 0.08333, 0.44, 0.9167, 0.42, 1.0, 0.4, 0.9167, 0.44, 0.3333, 0.44, 0.4167, 0.4, 0.4167, 0.4, 0.3333, 0.44, 0.5833, 0.44, 0.6667, 0.4, 0.6667, 0.4, 0.5833, 0.42, 0.0, 0.44, 0.08333, 0.4, 0.08333, 0.44, 0.8333, 0.44, 0.9167, 0.4, 0.9167, 0.4, 0.8333, 0.44, 0.25, 0.44, 0.3333, 0.4, 0.3333, 0.4, 0.25, 0.44, 0.5, 0.44, 0.5833, 0.4, 0.5833, 0.4, 0.5, 0.44, 0.75, 0.44, 0.8333, 0.4, 0.8333, 0.4, 0.75, 0.44, 0.1667, 0.44, 0.25, 0.4, 0.25, 0.4, 0.1667, 0.44, 0.4167, 0.44, 0.5, 0.4, 0.5, 0.4, 0.4167, 0.4, 0.75, 0.4, 0.8333, 0.36, 0.8333, 0.36, 0.75, 0.4, 0.1667, 0.4, 0.25, 0.36, 0.25, 0.36, 0.1667, 0.4, 0.4167, 0.4, 0.5, 0.36, 0.5, 0.36, 0.4167, 0.4, 0.6667, 0.4, 0.75, 0.36, 0.75, 0.36, 0.6667, 0.4, 0.08333, 0.4, 0.1667, 0.36, 0.1667, 0.36, 0.08333, 0.4, 0.9167, 0.38, 1.0, 0.36, 0.9167, 0.4, 0.3333, 0.4, 0.4167, 0.36, 0.4167, 0.36, 0.3333, 0.4, 0.5833, 0.4, 0.6667, 0.36, 0.6667, 0.36, 0.5833, 0.38, 0.0, 0.4, 0.08333, 0.36, 0.08333, 0.4, 0.8333, 0.4, 0.9167, 0.36, 0.9167, 0.36, 0.8333, 0.4, 0.25, 0.4, 0.3333, 0.36, 0.3333, 0.36, 0.25, 0.4, 0.5, 0.4, 0.5833, 0.36, 0.5833, 0.36, 0.5, 0.36, 0.5833, 0.36, 0.6667, 0.32, 0.6667, 0.32, 0.5833, 0.34, 0.0, 0.36, 0.08333, 0.32, 0.08333, 0.36, 0.8333, 0.36, 0.9167, 0.32, 0.9167, 0.32, 0.8333, 0.36, 0.25, 0.36, 0.3333, 0.32, 0.3333, 0.32, 0.25, 0.36, 0.5, 0.36, 0.5833, 0.32, 0.5833, 0.32, 0.5, 0.36, 0.75, 0.36, 0.8333, 0.32, 0.8333, 0.32, 0.75, 0.36, 0.1667, 0.36, 0.25, 0.32, 0.25, 0.32, 0.1667, 0.36, 0.4167, 0.36, 0.5, 0.32, 0.5, 0.32, 0.4167, 0.36, 0.6667, 0.36, 0.75, 0.32, 0.75, 0.32, 0.6667, 0.36, 0.08333, 0.36, 0.1667, 0.32, 0.1667, 0.32, 0.08333, 0.36, 0.9167, 0.34, 1.0, 0.32, 0.9167, 0.36, 0.3333, 0.36, 0.4167, 0.32, 0.4167, 0.32, 0.3333, 0.32, 0.6667, 0.32, 0.75, 0.28, 0.75, 0.28, 0.6667, 0.32, 0.08333, 0.32, 0.1667, 0.28, 0.1667, 0.28, 0.08333, 0.32, 0.9167, 0.3, 1.0, 0.28, 0.9167, 0.32, 0.3333, 0.32, 0.4167, 0.28, 0.4167, 0.28, 0.3333, 0.32, 0.5833, 0.32, 0.6667, 0.28, 0.6667, 0.28, 0.5833, 0.3, 0.0, 0.32, 0.08333, 0.28, 0.08333, 0.32, 0.8333, 0.32, 0.9167, 0.28, 0.9167, 0.28, 0.8333, 0.32, 0.25, 0.32, 0.3333, 0.28, 0.3333, 0.28, 0.25, 0.32, 0.5, 0.32, 0.5833, 0.28, 0.5833, 0.28, 0.5, 0.32, 0.75, 0.32, 0.8333, 0.28, 0.8333, 0.28, 0.75, 0.32, 0.1667, 0.32, 0.25, 0.28, 0.25, 0.28, 0.1667, 0.32, 0.4167, 0.32, 0.5, 0.28, 0.5, 0.28, 0.4167, 0.28, 0.5, 0.28, 0.5833, 0.24, 0.5833, 0.24, 0.5, 0.28, 0.75, 0.28, 0.8333, 0.24, 0.8333, 0.24, 0.75, 0.28, 0.1667, 0.28, 0.25, 0.24, 0.25, 0.24, 0.1667, 0.28, 0.4167, 0.28, 0.5, 0.24, 0.5, 0.24, 0.4167, 0.28, 0.6667, 0.28, 0.75, 0.24, 0.75, 0.24, 0.6667, 0.28, 0.08333, 0.28, 0.1667, 0.24, 0.1667, 0.24, 0.08333, 0.28, 0.9167, 0.26, 1.0, 0.24, 0.9167, 0.28, 0.3333, 0.28, 0.4167, 0.24, 0.4167, 0.24, 0.3333, 0.28, 0.5833, 0.28, 0.6667, 0.24, 0.6667, 0.24, 0.5833, 0.26, 0.0, 0.28, 0.08333, 0.24, 0.08333, 0.28, 0.8333, 0.28, 0.9167, 0.24, 0.9167, 0.24, 0.8333, 0.28, 0.25, 0.28, 0.3333, 0.24, 0.3333, 0.24, 0.25, 0.24, 0.5833, 0.24, 0.6667, 0.2, 0.6667, 0.2, 0.5833, 0.22, 0.0, 0.24, 0.08333, 0.2, 0.08333, 0.24, 0.8333, 0.24, 0.9167, 0.2, 0.9167, 0.2, 0.8333, 0.24, 0.25, 0.24, 0.3333, 0.2, 0.3333, 0.2, 0.25, 0.24, 0.5, 0.24, 0.5833, 0.2, 0.5833, 0.2, 0.5, 0.24, 0.75, 0.24, 0.8333, 0.2, 0.8333, 0.2, 0.75, 0.24, 0.1667, 0.24, 0.25, 0.2, 0.25, 0.2, 0.1667, 0.24, 0.4167, 0.24, 0.5, 0.2, 0.5, 0.2, 0.4167, 0.24, 0.6667, 0.24, 0.75, 0.2, 0.75, 0.2, 0.6667, 0.24, 0.08333, 0.24, 0.1667, 0.2, 0.1667, 0.2, 0.08333, 0.24, 0.9167, 0.22, 1.0, 0.2, 0.9167, 0.24, 0.3333, 0.24, 0.4167, 0.2, 0.4167, 0.2, 0.3333, 0.2, 0.4167, 0.2, 0.5, 0.16, 0.5, 0.16, 0.4167, 0.2, 0.6667, 0.2, 0.75, 0.16, 0.75, 0.16, 0.6667, 0.2, 0.08333, 0.2, 0.1667, 0.16, 0.1667, 0.16, 0.08333, 0.2, 0.9167, 0.18, 1.0, 0.16, 0.9167, 0.2, 0.3333, 0.2, 0.4167, 0.16, 0.4167, 0.16, 0.3333, 0.2, 0.5833, 0.2, 0.6667, 0.16, 0.6667, 0.16, 0.5833, 0.18, 0.0, 0.2, 0.08333, 0.16, 0.08333, 0.2, 0.8333, 0.2, 0.9167, 0.16, 0.9167, 0.16, 0.8333, 0.2, 0.25, 0.2, 0.3333, 0.16, 0.3333, 0.16, 0.25, 0.2, 0.5, 0.2, 0.5833, 0.16, 0.5833, 0.16, 0.5, 0.2, 0.75, 0.2, 0.8333, 0.16, 0.8333, 0.16, 0.75, 0.2, 0.1667, 0.2, 0.25, 0.16, 0.25, 0.16, 0.1667, 0.16, 0.5, 0.16, 0.5833, 0.12, 0.5833, 0.12, 0.5, 0.16, 0.75, 0.16, 0.8333, 0.12, 0.8333, 0.12, 0.75, 0.16, 0.1667, 0.16, 0.25, 0.12, 0.25, 0.12, 0.1667, 0.16, 0.4167, 0.16, 0.5, 0.12, 0.5, 0.12, 0.4167, 0.16, 0.6667, 0.16, 0.75, 0.12, 0.75, 0.12, 0.6667, 0.16, 0.08333, 0.16, 0.1667, 0.12, 0.1667, 0.12, 0.08333, 0.16, 0.9167, 0.14, 1.0, 0.12, 0.9167, 0.16, 0.3333, 0.16, 0.4167, 0.12, 0.4167, 0.12, 0.3333, 0.16, 0.5833, 0.16, 0.6667, 0.12, 0.6667, 0.12, 0.5833, 0.14, 0.0, 0.16, 0.08333, 0.12, 0.08333, 0.16, 0.8333, 0.16, 0.9167, 0.12, 0.9167, 0.12, 0.8333, 0.16, 0.25, 0.16, 0.3333, 0.12, 0.3333, 0.12, 0.25, 0.12, 0.3333, 0.12, 0.4167, 0.08, 0.4167, 0.08, 0.3333, 0.12, 0.5833, 0.12, 0.6667, 0.08, 0.6667, 0.08, 0.5833, 0.1, 0.0, 0.12, 0.08333, 0.08, 0.08333, 0.12, 0.8333, 0.12, 0.9167, 0.08, 0.9167, 0.08, 0.8333, 0.12, 0.25, 0.12, 0.3333, 0.08, 0.3333, 0.08, 0.25, 0.12, 0.5, 0.12, 0.5833, 0.08, 0.5833, 0.08, 0.5, 0.12, 0.75, 0.12, 0.8333, 0.08, 0.8333, 0.08, 0.75, 0.12, 0.1667, 0.12, 0.25, 0.08, 0.25, 0.08, 0.1667, 0.12, 0.4167, 0.12, 0.5, 0.08, 0.5, 0.08, 0.4167, 0.12, 0.6667, 0.12, 0.75, 0.08, 0.75, 0.08, 0.6667, 0.12, 0.08333, 0.12, 0.1667, 0.08, 0.1667, 0.08, 0.08333, 0.12, 0.9167, 0.1, 1.0, 0.08, 0.9167, 0.08, 0.4167, 0.08, 0.5, 0.04, 0.5, 0.04, 0.4167, 0.08, 0.6667, 0.08, 0.75, 0.04, 0.75, 0.04, 0.6667, 0.08, 0.08333, 0.08, 0.1667, 0.04, 0.1667, 0.04, 0.08333, 0.08, 0.9167, 0.06, 1.0, 0.04, 0.9167, 0.08, 0.3333, 0.08, 0.4167, 0.04, 0.4167, 0.04, 0.3333, 0.08, 0.5833, 0.08, 0.6667, 0.04, 0.6667, 0.04, 0.5833, 0.06, 0.0, 0.08, 0.08333, 0.04, 0.08333, 0.08, 0.8333, 0.08, 0.9167, 0.04, 0.9167, 0.04, 0.8333, 0.08, 0.25, 0.08, 0.3333, 0.04, 0.3333, 0.04, 0.25, 0.08, 0.5, 0.08, 0.5833, 0.04, 0.5833, 0.04, 0.5, 0.08, 0.75, 0.08, 0.8333, 0.04, 0.8333, 0.04, 0.75, 0.08, 0.1667, 0.08, 0.25, 0.04, 0.25, 0.04, 0.1667, 0.04, 0.25, 0.04, 0.3333, 2.086e-07, 0.3333, 2.086e-07, 0.25, 0.04, 0.5, 0.04, 0.5833, 2.086e-07, 0.5833, 1.49e-07, 0.5, 0.04, 0.75, 0.04, 0.8333, 1.49e-07, 0.8333, 1.49e-07, 0.75, 0.04, 0.1667, 0.04, 0.25, 2.086e-07, 0.25, 1.49e-07, 0.1667, 0.04, 0.4167, 0.04, 0.5, 1.49e-07, 0.5, 2.086e-07, 0.4167, 0.04, 0.6667, 0.04, 0.75, 1.49e-07, 0.75, 2.086e-07, 0.6667, 0.04, 0.08333, 0.04, 0.1667, 1.49e-07, 0.1667, 2.98e-08, 0.08333, 0.04, 0.9167, 0.02, 1.0, 0.0, 0.9167, 0.04, 0.3333, 0.04, 0.4167, 2.086e-07, 0.4167, 2.086e-07, 0.3333, 0.04, 0.5833, 0.04, 0.6667, 2.086e-07, 0.6667, 2.086e-07, 0.5833, 0.02, 0.0, 0.04, 0.08333, 2.98e-08, 0.08333, 0.04, 0.8333, 0.04, 0.9167, 0.0, 0.9167, 1.49e-07, 0.8333, 1.0, 0.9167, 0.98, 1.0, 0.96, 0.9167, 1.0, 0.3333, 1.0, 0.4167, 0.96, 0.4167, 0.96, 0.3333, 1.0, 0.5833, 1.0, 0.6667, 0.96, 0.6667, 0.96, 0.5833, 0.98, 0.0, 1.0, 0.08333, 0.96, 0.08333, 1.0, 0.8333, 1.0, 0.9167, 0.96, 0.9167, 0.96, 0.8333, 1.0, 0.25, 1.0, 0.3333, 0.96, 0.3333, 0.96, 0.25, 1.0, 0.5, 1.0, 0.5833, 0.96, 0.5833, 0.96, 0.5, 1.0, 0.75, 1.0, 0.8333, 0.96, 0.8333, 0.96, 0.75, 1.0, 0.1667, 1.0, 0.25, 0.96, 0.25, 0.96, 0.1667, 1.0, 0.4167, 1.0, 0.5, 0.96, 0.5, 0.96, 0.4167, 1.0, 0.6667, 1.0, 0.75, 0.96, 0.75, 0.96, 0.6667, 1.0, 0.08333, 1.0, 0.1667, 0.96, 0.1667, 0.96, 0.08333, 0.96, 0.1667, 0.96, 0.25, 0.92, 0.25, 0.92, 0.1667, 0.96, 0.4167, 0.96, 0.5, 0.92, 0.5, 0.92, 0.4167, 0.96, 0.6667, 0.96, 0.75, 0.92, 0.75, 0.92, 0.6667, 0.96, 0.08333, 0.96, 0.1667, 0.92, 0.1667, 0.92, 0.08333, 0.96, 0.9167, 0.94, 1.0, 0.92, 0.9167, 0.96, 0.3333, 0.96, 0.4167, 0.92, 0.4167, 0.92, 0.3333, 0.96, 0.5833, 0.96, 0.6667, 0.92, 0.6667, 0.92, 0.5833, 0.94, 0.0, 0.96, 0.08333, 0.92, 0.08333, 0.96, 0.8333, 0.96, 0.9167, 0.92, 0.9167, 0.92, 0.8333, 0.96, 0.25, 0.96, 0.3333, 0.92, 0.3333, 0.92, 0.25, 0.96, 0.5, 0.96, 0.5833, 0.92, 0.5833, 0.92, 0.5, 0.96, 0.75, 0.96, 0.8333, 0.92, 0.8333, 0.92, 0.75, 0.92, 0.8333, 0.92, 0.9167, 0.88, 0.9167, 0.88, 0.8333, 0.92, 0.25, 0.92, 0.3333, 0.88, 0.3333, 0.88, 0.25, 0.92, 0.5, 0.92, 0.5833, 0.88, 0.5833, 0.88, 0.5, 0.92, 0.75, 0.92, 0.8333, 0.88, 0.8333, 0.88, 0.75, 0.92, 0.1667, 0.92, 0.25, 0.88, 0.25, 0.88, 0.1667, 0.92, 0.4167, 0.92, 0.5, 0.88, 0.5, 0.88, 0.4167, 0.92, 0.6667, 0.92, 0.75, 0.88, 0.75, 0.88, 0.6667, 0.92, 0.08333, 0.92, 0.1667, 0.88, 0.1667, 0.88, 0.08333, 0.92, 0.9167, 0.9, 1.0, 0.88, 0.9167, 0.92, 0.3333, 0.92, 0.4167, 0.88, 0.4167, 0.88, 0.3333, 0.92, 0.5833, 0.92, 0.6667, 0.88, 0.6667, 0.88, 0.5833, 0.9, 0.0, 0.92, 0.08333, 0.88, 0.08333, 0.88, 0.08333, 0.88, 0.1667, 0.84, 0.1667, 0.84, 0.08333, 0.88, 0.9167, 0.86, 1.0, 0.84, 0.9167, 0.88, 0.3333, 0.88, 0.4167, 0.84, 0.4167, 0.84, 0.3333, 0.88, 0.5833, 0.88, 0.6667, 0.84, 0.6667, 0.84, 0.5833, 0.86, 0.0, 0.88, 0.08333, 0.84, 0.08333, 0.88, 0.8333, 0.88, 0.9167, 0.84, 0.9167, 0.84, 0.8333, 0.88, 0.25, 0.88, 0.3333, 0.84, 0.3333, 0.84, 0.25, 0.88, 0.5, 0.88, 0.5833, 0.84, 0.5833, 0.84, 0.5, 0.88, 0.75, 0.88, 0.8333, 0.84, 0.8333, 0.84, 0.75, 0.88, 0.1667, 0.88, 0.25, 0.84, 0.25, 0.84, 0.1667, 0.88, 0.4167, 0.88, 0.5, 0.84, 0.5, 0.84, 0.4167, 0.88, 0.6667, 0.88, 0.75, 0.84, 0.75, 0.84, 0.6667, 0.84, 0.75, 0.84, 0.8333, 0.8, 0.8333, 0.8, 0.75, 0.84, 0.1667, 0.84, 0.25, 0.8, 0.25, 0.8, 0.1667, 0.84, 0.4167, 0.84, 0.5, 0.8, 0.5, 0.8, 0.4167, 0.84, 0.6667, 0.84, 0.75, 0.8, 0.75, 0.8, 0.6667, 0.84, 0.08333, 0.84, 0.1667, 0.8, 0.1667, 0.8, 0.08333, 0.84, 0.9167, 0.82, 1.0, 0.8, 0.9167, 0.84, 0.3333, 0.84, 0.4167, 0.8, 0.4167, 0.8, 0.3333, 0.84, 0.5833, 0.84, 0.6667, 0.8, 0.6667, 0.8, 0.5833, 0.82, 0.0, 0.84, 0.08333, 0.8, 0.08333, 0.84, 0.8333, 0.84, 0.9167, 0.8, 0.9167, 0.8, 0.8333, 0.84, 0.25, 0.84, 0.3333, 0.8, 0.3333, 0.8, 0.25, 0.84, 0.5, 0.84, 0.5833, 0.8, 0.5833, 0.8, 0.5, 0.78, 0.0, 0.8, 0.08333, 0.76, 0.08333, 0.8, 0.8333, 0.8, 0.9167, 0.76, 0.9167, 0.76, 0.8333, 0.8, 0.25, 0.8, 0.3333, 0.76, 0.3333, 0.76, 0.25, 0.8, 0.5, 0.8, 0.5833, 0.76, 0.5833, 0.76, 0.5, 0.8, 0.75, 0.8, 0.8333, 0.76, 0.8333, 0.76, 0.75, 0.8, 0.1667, 0.8, 0.25, 0.76, 0.25, 0.76, 0.1667, 0.8, 0.4167, 0.8, 0.5, 0.76, 0.5, 0.76, 0.4167, 0.8, 0.6667, 0.8, 0.75, 0.76, 0.75, 0.76, 0.6667, 0.8, 0.08333, 0.8, 0.1667, 0.76, 0.1667, 0.76, 0.08333, 0.8, 0.9167, 0.78, 1.0, 0.76, 0.9167, 0.8, 0.3333, 0.8, 0.4167, 0.76, 0.4167, 0.76, 0.3333, 0.8, 0.5833, 0.8, 0.6667, 0.76, 0.6667, 0.76, 0.5833, 0.76, 0.6667, 0.76, 0.75, 0.72, 0.75, 0.72, 0.6667, 0.76, 0.08333, 0.76, 0.1667, 0.72, 0.1667, 0.72, 0.08333, 0.76, 0.9167, 0.74, 1.0, 0.72, 0.9167, 0.76, 0.3333, 0.76, 0.4167, 0.72, 0.4167, 0.72, 0.3333, 0.76, 0.5833, 0.76, 0.6667, 0.72, 0.6667, 0.72, 0.5833, 0.74, 0.0, 0.76, 0.08333, 0.72, 0.08333, 0.76, 0.8333, 0.76, 0.9167, 0.72, 0.9167, 0.72, 0.8333, 0.76, 0.25, 0.76, 0.3333, 0.72, 0.3333, 0.72, 0.25, 0.76, 0.5, 0.76, 0.5833, 0.72, 0.5833, 0.72, 0.5, 0.76, 0.75, 0.76, 0.8333, 0.72, 0.8333, 0.72, 0.75, 0.76, 0.1667, 0.76, 0.25, 0.72, 0.25, 0.72, 0.1667, 0.76, 0.4167, 0.76, 0.5, 0.72, 0.5, 0.72, 0.4167])
me_cylinder.use_remesh_preserve_volume = False
me_cylinder.use_remesh_preserve_attributes = False
me_cylinder.use_mirror_vertex_groups = False
me_cylinder.update()

# ---- objects
ob_base = bpy.data.objects.new('Base', me_cube)
ob_lever = bpy.data.objects.new('Lever', me_cylinder)

# ---- transforms, parenting, visibility, modifiers, constraints
ob_base.location = (0.006697, 0.06352, 0.5722)
ob_base.scale = (1.172, 0.481, 0.3589)
ob_base.lock_rotations_4d = False
ob_base.empty_display_type = 'ARROWS'
ob_base.lineart.crease_threshold = 0.0
ob_lever.location = (0.004115, -0.01197, 0.2792)
ob_lever.scale = (0.1, 0.1, 0.75)
ob_lever.lineart.crease_threshold = 0.0

# ---- collection membership
col_collection.objects.link(ob_base)
col_collection.objects.link(ob_lever)

# ---- scene / render settings (as saved in the file)
scene.frame_start = 1; scene.frame_end = 250; scene.frame_set(1)
scene.render.engine = 'BLENDER_EEVEE_NEXT'
scene.cycles.use_denoising = False
scene.cycles.samples = 128
scene.cycles.sampling_pattern = 'TABULATED_SOBOL'
scene.cycles.use_adaptive_sampling = False
scene.cycles.use_light_tree = False
scene.view_settings.view_transform = 'Filmic'
bpy.context.view_layer.update()

# ---- added for rendering (the .blend has no active camera and no usable light): camera, sun
cam_auto = bpy.data.cameras.new('AutoCamera')
cam_auto.lens = 50.0
cam_auto.sensor_width = 36.0
cam_auto.clip_end = 1000.0
ob_auto_camera = bpy.data.objects.new('AutoCamera', cam_auto)
scene.collection.objects.link(ob_auto_camera)
ob_auto_camera.location = (3.13796, -3.694, 3.84026)
ob_auto_camera.rotation_euler = (1.09748, -7.21219e-08, 0.694738)
scene.camera = ob_auto_camera
light_auto_sun = bpy.data.lights.new('AutoSun', 'SUN')
light_auto_sun.energy = 3.0
light_auto_sun.angle = 0.0523599
ob_auto_sun = bpy.data.objects.new('AutoSun', light_auto_sun)
scene.collection.objects.link(ob_auto_sun)
ob_auto_sun.rotation_euler = (0.872665, 0.174533, 0.523599)
bpy.context.view_layer.update()
